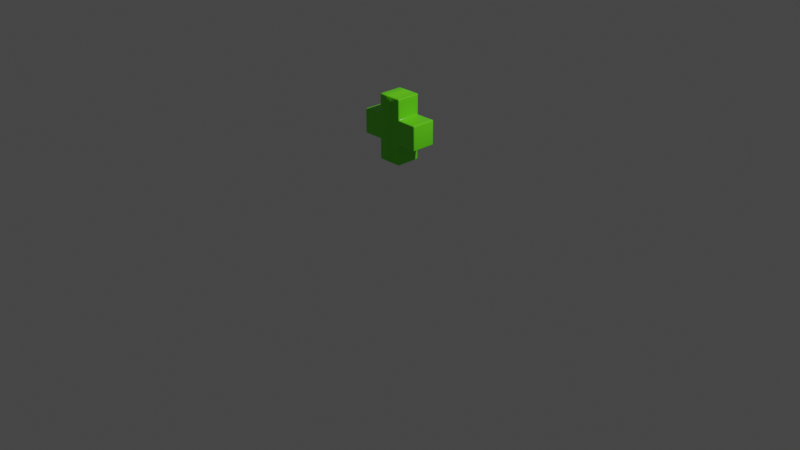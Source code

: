 # Source: Health.blend  (saved by Blender 3.4.6; exported with 4.5.12 LTS)
import bpy
from mathutils import Matrix  # noqa: F401  (used for matrix-valued properties, if any)

bpy.ops.wm.read_factory_settings(use_empty=True)
scene = bpy.context.scene
scene.name = 'Scene'

# ---- collections
col_collection = bpy.data.collections.new('Collection'); scene.collection.children.link(col_collection)

# ---- materials (node trees are filled in below, after node groups)
mat_material_001 = bpy.data.materials.new('Material.001')
mat_material_001.use_transparent_shadow = False

# ---- material node trees
mat_material_001.use_nodes = True; mat_material_001.node_tree.nodes.clear()
_N = mat_material_001.node_tree.nodes; _L = mat_material_001.node_tree.links
n0 = _N.new('ShaderNodeBsdfPrincipled'); n0.name = 'Principled BSDF'; n0.location = (10, 300)
n0.distribution = 'GGX'
n0.subsurface_method = 'RANDOM_WALK_SKIN'
n0.inputs[0].default_value = (0.1349, 0.7874, 0.01208, 1.0)
n0.inputs[2].default_value = 0.2681
n0.inputs[3].default_value = 1.45
n0.inputs[27].default_value = (0.0, 0.0, 0.0, 1.0)
n0.inputs[28].default_value = 1.0
n1 = _N.new('ShaderNodeOutputMaterial'); n1.name = 'Material Output'; n1.location = (300, 300)
_L.new(n0.outputs[0], n1.inputs[0])
n1.is_active_output = True

# ---- world
world_world = bpy.data.worlds.new('World'); scene.world = world_world
world_world.use_nodes = True; world_world.node_tree.nodes.clear()
_N = world_world.node_tree.nodes; _L = world_world.node_tree.links
n0 = _N.new('ShaderNodeOutputWorld'); n0.name = 'World Output'; n0.location = (300, 300)
n1 = _N.new('ShaderNodeBackground'); n1.name = 'Background'; n1.location = (10, 300)
n1.inputs[0].default_value = (0.05088, 0.05088, 0.05088, 1.0)
_L.new(n1.outputs[0], n0.inputs[0])
n0.is_active_output = True
world_world.color = (0.05088, 0.05088, 0.05088)
world_world.use_sun_shadow = False
world_world.sun_shadow_jitter_overblur = 0.0

# ---- cameras
cam_camera = bpy.data.cameras.new('Camera')
cam_camera.clip_end = 100.0
cam_camera.ortho_scale = 7.314

# ---- lights
light_light = bpy.data.lights.new('Light', 'POINT')
light_light.transmission_factor = 0.0
light_light.energy = 1000.0
light_light.shadow_soft_size = 0.1
light_light.shadow_maximum_resolution = 0.006
light_light.use_absolute_resolution = True

# ---- meshes
me_cube_001 = bpy.data.meshes.new('Cube.001')
me_cube_001.from_pydata([(1.0, -1.0, -1.0), (1.0, -1.0, 1.0), (1.0, 1.0, -1.0), (1.0, 1.0, 1.0), (0.0, 1.0, -1.0), (0.0, 1.0, 1.0), (0.0, -1.0, -1.0), (0.0, -1.0, 1.0), (2.232, 1.0, -1.0), (2.232, 1.0, 1.0), (2.232, -1.0, 1.0), (2.232, -1.0, -1.0), (0.0, 1.0, -2.232), (1.0, 1.0, -2.232), (1.0, -1.0, -2.232), (0.0, -1.0, -2.232), (1.0, 1.0, 2.232), (0.0, 1.0, 2.232), (0.0, -1.0, 2.232), (1.0, -1.0, 2.232), (2.632, 1.0, -1.0), (2.632, 1.0, 1.0), (2.632, -1.0, 1.0), (2.632, -1.0, -1.0), (0.0, 1.0, -2.632), (1.0, 1.0, -2.632), (1.0, -1.0, -2.632), (0.0, -1.0, -2.632), (1.0, 1.0, 2.632), (0.0, 1.0, 2.632), (0.0, -1.0, 2.632), (1.0, -1.0, 2.632)], [], [(4, 5, 3, 2), (0, 1, 7, 6), (3, 9, 8, 2), (1, 10, 9, 3), (0, 11, 10, 1), (2, 8, 11, 0), (2, 13, 12, 4), (0, 14, 13, 2), (6, 15, 14, 0), (4, 12, 15, 6), (5, 17, 16, 3), (7, 18, 17, 5), (1, 19, 18, 7), (3, 16, 19, 1), (20, 21, 22, 23), (9, 21, 20, 8), (10, 22, 21, 9), (11, 23, 22, 10), (8, 20, 23, 11), (24, 25, 26, 27), (13, 25, 24, 12), (14, 26, 25, 13), (15, 27, 26, 14), (12, 24, 27, 15), (28, 29, 30, 31), (17, 29, 28, 16), (18, 30, 29, 17), (19, 31, 30, 18), (16, 28, 31, 19)])
me_cube_001.polygons.foreach_set('use_smooth', [True] * 29)
_uv = me_cube_001.uv_layers.new(name='UVMap')
_uv.uv.foreach_set('vector', [0.375, 0.375, 0.625, 0.375, 0.625, 0.5, 0.375, 0.5, 0.375, 0.75, 0.625, 0.75, 0.625, 0.875, 0.375, 0.875, 0.625, 0.5, 0.625, 0.5, 0.375, 0.5, 0.375, 0.5, 0.625, 0.75, 0.625, 0.75, 0.625, 0.5, 0.625, 0.5, 0.375, 0.75, 0.375, 0.75, 0.625, 0.75, 0.625, 0.75, 0.375, 0.5, 0.375, 0.5, 0.375, 0.75, 0.375, 0.75, 0.375, 0.5, 0.375, 0.5, 0.25, 0.5, 0.25, 0.5, 0.375, 0.75, 0.375, 0.75, 0.375, 0.5, 0.375, 0.5, 0.25, 0.75, 0.25, 0.75, 0.375, 0.75, 0.375, 0.75, 0.25, 0.5, 0.25, 0.5, 0.25, 0.75, 0.25, 0.75, 0.75, 0.5, 0.75, 0.5, 0.625, 0.5, 0.625, 0.5, 0.75, 0.75, 0.75, 0.75, 0.75, 0.5, 0.75, 0.5, 0.625, 0.75, 0.625, 0.75, 0.75, 0.75, 0.75, 0.75, 0.625, 0.5, 0.625, 0.5, 0.625, 0.75, 0.625, 0.75, 0.375, 0.5, 0.625, 0.5, 0.625, 0.75, 0.375, 0.75, 0.625, 0.5, 0.625, 0.5, 0.375, 0.5, 0.375, 0.5, 0.625, 0.75, 0.625, 0.75, 0.625, 0.5, 0.625, 0.5, 0.375, 0.75, 0.375, 0.75, 0.625, 0.75, 0.625, 0.75, 0.375, 0.5, 0.375, 0.5, 0.375, 0.75, 0.375, 0.75, 0.25, 0.5, 0.375, 0.5, 0.375, 0.75, 0.25, 0.75, 0.375, 0.5, 0.375, 0.5, 0.25, 0.5, 0.25, 0.5, 0.375, 0.75, 0.375, 0.75, 0.375, 0.5, 0.375, 0.5, 0.25, 0.75, 0.25, 0.75, 0.375, 0.75, 0.375, 0.75, 0.25, 0.5, 0.25, 0.5, 0.25, 0.75, 0.25, 0.75, 0.625, 0.5, 0.75, 0.5, 0.75, 0.75, 0.625, 0.75, 0.75, 0.5, 0.75, 0.5, 0.625, 0.5, 0.625, 0.5, 0.75, 0.75, 0.75, 0.75, 0.75, 0.5, 0.75, 0.5, 0.625, 0.75, 0.625, 0.75, 0.75, 0.75, 0.75, 0.75, 0.625, 0.5, 0.625, 0.5, 0.625, 0.75, 0.625, 0.75])
me_cube_001.materials.append(mat_material_001)
me_cube_001.update()

# ---- objects
ob_light = bpy.data.objects.new('Light', light_light)
ob_camera = bpy.data.objects.new('Camera', cam_camera)
ob_cube = bpy.data.objects.new('Cube', me_cube_001)

# ---- transforms, parenting, visibility, modifiers, constraints
ob_light.location = (4.076, 1.005, 5.904)
ob_light.rotation_euler = (0.6503, 0.05522, 1.866)
ob_light.lock_rotations_4d = False
ob_light.empty_display_type = 'ARROWS'
ob_light.color = (0.0, 0.0, 0.0, 0.0)
ob_light.lineart.crease_threshold = 0.0
ob_camera.location = (7.359, -6.926, 4.958)
ob_camera.rotation_euler = (1.109, 0.0, 0.8149)
ob_camera.lock_rotations_4d = False
ob_camera.empty_display_type = 'ARROWS'
ob_camera.color = (0.0, 0.0, 0.0, 0.0)
ob_camera.display_type = 'WIRE'
ob_camera.lineart.crease_threshold = 0.0
ob_cube.location = (0.0, 0.0, 1.0)
ob_cube.scale = (-0.1299, -0.1299, -0.1299)
_m = ob_cube.modifiers.new('Mirror', 'MIRROR')
_m.use_clip = True
_m = ob_cube.modifiers.new('Bevel', 'BEVEL')
_m.segments = 4

# ---- collection membership
col_collection.objects.link(ob_light)
col_collection.objects.link(ob_camera)
col_collection.objects.link(ob_cube)

# ---- scene / render settings (as saved in the file)
scene.camera = ob_camera
scene.frame_start = 1; scene.frame_end = 250; scene.frame_set(1)
scene.render.engine = 'BLENDER_EEVEE_NEXT'
scene.cycles.sampling_pattern = 'TABULATED_SOBOL'
scene.cycles.use_light_tree = False
scene.view_settings.view_transform = 'Filmic'
bpy.context.view_layer.update()
